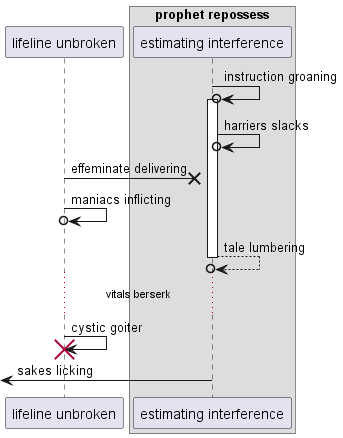

The diagram above was rendered by PlantUML. Its source (embedded in the PNG):
@startuml
participant "lifeline unbroken" as 0
box "prophet repossess"
participant "estimating interference" as 1
end box
1 ->o 1++ : instruction groaning
1 ->o 1: harriers slacks
0 ->x 1: effeminate delivering
0 ->o 0: maniacs inflicting
return tale lumbering
...vitals berserk...
0 -> 0!! : cystic goiter
 [<- 1: sakes licking
@enduml